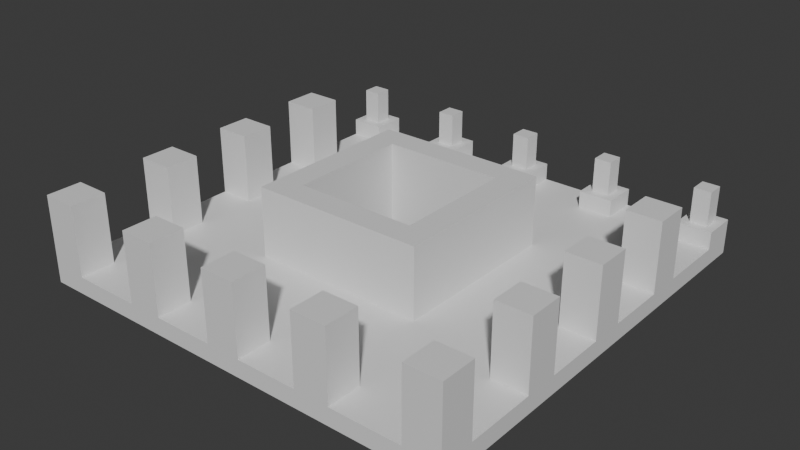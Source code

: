 # Source: Stage_Building_HighRiseB_Top20Lower_01.blend  (saved by Blender 5.2.45; exported with 4.5.12 LTS)
import bpy
from mathutils import Matrix  # noqa: F401  (used for matrix-valued properties, if any)

bpy.ops.wm.read_factory_settings(use_empty=True)
scene = bpy.context.scene
scene.name = 'Scene'

# ---- collections
col_collection = bpy.data.collections.new('Collection'); scene.collection.children.link(col_collection)

# ---- materials (node trees are filled in below, after node groups)
mat_concrete = bpy.data.materials.new('Concrete')
mat_concrete.diffuse_color = (0.6, 0.6, 0.6, 1.0)
mat_rebar = bpy.data.materials.new('Rebar')
mat_rebar.diffuse_color = (0.15, 0.25, 0.6, 1.0)

# ---- material node trees
mat_concrete.use_nodes = True; mat_concrete.node_tree.nodes.clear()
_N = mat_concrete.node_tree.nodes; _L = mat_concrete.node_tree.links
n0 = _N.new('ShaderNodeBsdfPrincipled'); n0.name = 'Principled BSDF'; n0.location = (-200, 100)
n0.inputs[10].default_value = 0.005
n1 = _N.new('ShaderNodeOutputMaterial'); n1.name = 'Material Output'; n1.location = (200, 100)
_L.new(n0.outputs[0], n1.inputs[0])
n1.is_active_output = True
mat_rebar.use_nodes = True; mat_rebar.node_tree.nodes.clear()
_N = mat_rebar.node_tree.nodes; _L = mat_rebar.node_tree.links
n0 = _N.new('ShaderNodeBsdfPrincipled'); n0.name = 'Principled BSDF'; n0.location = (-200, 100)
n0.inputs[10].default_value = 0.005
n1 = _N.new('ShaderNodeOutputMaterial'); n1.name = 'Material Output'; n1.location = (200, 100)
_L.new(n0.outputs[0], n1.inputs[0])
n1.is_active_output = True

# ---- world
world_world = bpy.data.worlds.new('World'); scene.world = world_world
world_world.use_nodes = True; world_world.node_tree.nodes.clear()
_N = world_world.node_tree.nodes; _L = world_world.node_tree.links
n0 = _N.new('ShaderNodeOutputWorld'); n0.name = 'World Output'; n0.location = (200, 100)
n1 = _N.new('ShaderNodeBackground'); n1.name = 'Background'; n1.location = (-200, 100)
n1.inputs[0].default_value = (0.05088, 0.05088, 0.05088, 1.0)
_L.new(n1.outputs[0], n0.inputs[0])
n0.is_active_output = True
world_world.color = (0.05088, 0.05088, 0.05088)
world_world.sun_shadow_jitter_overblur = 0.0

# ---- meshes
me_stage_building_highriseb_top20lower_01_concrete = bpy.data.meshes.new('Stage_Building_HighRiseB_Top20Lower_01_Concrete')
me_stage_building_highriseb_top20lower_01_concrete.from_pydata([(-4.0, -4.0, 0.0), (4.0, -4.0, 0.0), (-4.0, -3.6, 0.0), (4.0, -3.6, 0.0), (-4.0, -4.0, 4.0), (4.0, -4.0, 4.0), (-4.0, -3.6, 4.0), (4.0, -3.6, 4.0), (-4.0, -3.2, 0.0), (4.0, -3.2, 0.0), (-4.0, -2.8, 0.0), (4.0, -2.8, 0.0), (-4.0, -3.2, 4.0), (4.0, -3.2, 4.0), (-4.0, -2.8, 4.0), (4.0, -2.8, 4.0), (-4.0, -3.6, 0.0), (-3.6, -3.6, 0.0), (-4.0, -3.2, 0.0), (-3.6, -3.2, 0.0), (-4.0, -3.6, 4.0), (-3.6, -3.6, 4.0), (-4.0, -3.2, 4.0), (-3.6, -3.2, 4.0), (3.6, -3.6, 0.0), (4.0, -3.6, 0.0), (3.6, -3.2, 0.0), (4.0, -3.2, 0.0), (3.6, -3.6, 4.0), (4.0, -3.6, 4.0), (3.6, -3.2, 4.0), (4.0, -3.2, 4.0), (3.6, -2.8, 0.0), (4.0, -2.8, 0.0), (3.6, 2.8, 0.0), (4.0, 2.8, 0.0), (3.6, -2.8, 4.0), (4.0, -2.8, 4.0), (3.6, 2.8, 4.0), (4.0, 2.8, 4.0), (2.8, -2.8, 0.0), (3.2, -2.8, 0.0), (2.8, 2.8, 0.0), (3.2, 2.8, 0.0), (2.8, -2.8, 4.0), (3.2, -2.8, 4.0), (2.8, 2.8, 4.0), (3.2, 2.8, 4.0), (3.2, -2.8, 0.0), (3.6, -2.8, 0.0), (3.2, -2.4, 0.0), (3.6, -2.4, 0.0), (3.2, -2.8, 4.0), (3.6, -2.8, 4.0), (3.2, -2.4, 4.0), (3.6, -2.4, 4.0), (3.2, 2.4, 0.0), (3.6, 2.4, 0.0), (3.2, 2.8, 0.0), (3.6, 2.8, 0.0), (3.2, 2.4, 4.0), (3.6, 2.4, 4.0), (3.2, 2.8, 4.0), (3.6, 2.8, 4.0), (-4.0, 3.6, 0.0), (4.0, 3.6, 0.0), (-4.0, 4.0, 0.0), (4.0, 4.0, 0.0), (-4.0, 3.6, 4.0), (4.0, 3.6, 4.0), (-4.0, 4.0, 4.0), (4.0, 4.0, 4.0), (-4.0, 2.8, 0.0), (4.0, 2.8, 0.0), (-4.0, 3.2, 0.0), (4.0, 3.2, 0.0), (-4.0, 2.8, 4.0), (4.0, 2.8, 4.0), (-4.0, 3.2, 4.0), (4.0, 3.2, 4.0), (3.6, 3.2, 0.0), (4.0, 3.2, 0.0), (3.6, 3.6, 0.0), (4.0, 3.6, 0.0), (3.6, 3.2, 4.0), (4.0, 3.2, 4.0), (3.6, 3.6, 4.0), (4.0, 3.6, 4.0), (-4.0, 3.2, 0.0), (-3.6, 3.2, 0.0), (-4.0, 3.6, 0.0), (-3.6, 3.6, 0.0), (-4.0, 3.2, 4.0), (-3.6, 3.2, 4.0), (-4.0, 3.6, 4.0), (-3.6, 3.6, 4.0), (-4.0, -2.8, 0.0), (-3.6, -2.8, 0.0), (-4.0, 2.8, 0.0), (-3.6, 2.8, 0.0), (-4.0, -2.8, 4.0), (-3.6, -2.8, 4.0), (-4.0, 2.8, 4.0), (-3.6, 2.8, 4.0), (-3.2, -2.8, 0.0), (-2.8, -2.8, 0.0), (-3.2, 2.8, 0.0), (-2.8, 2.8, 0.0), (-3.2, -2.8, 4.0), (-2.8, -2.8, 4.0), (-3.2, 2.8, 4.0), (-2.8, 2.8, 4.0), (-3.6, 2.4, 0.0), (-3.2, 2.4, 0.0), (-3.6, 2.8, 0.0), (-3.2, 2.8, 0.0), (-3.6, 2.4, 4.0), (-3.2, 2.4, 4.0), (-3.6, 2.8, 4.0), (-3.2, 2.8, 4.0), (-3.6, -2.8, 0.0), (-3.2, -2.8, 0.0), (-3.6, -2.4, 0.0), (-3.2, -2.4, 0.0), (-3.6, -2.8, 4.0), (-3.2, -2.8, 4.0), (-3.6, -2.4, 4.0), (-3.2, -2.4, 4.0), (-10.0, -10.0, 0.0), (10.0, -10.0, 0.0), (-10.0, -4.0, 0.0), (10.0, -4.0, 0.0), (-10.0, -10.0, 0.8), (10.0, -10.0, 0.8), (-10.0, -4.0, 0.8), (10.0, -4.0, 0.8), (-10.0, -4.0, 0.0), (-4.0, -4.0, 0.0), (-10.0, 4.0, 0.0), (-4.0, 4.0, 0.0), (-10.0, -4.0, 0.8), (-4.0, -4.0, 0.8), (-10.0, 4.0, 0.8), (-4.0, 4.0, 0.8), (4.0, -4.0, 0.0), (10.0, -4.0, 0.0), (4.0, 4.0, 0.0), (10.0, 4.0, 0.0), (4.0, -4.0, 0.8), (10.0, -4.0, 0.8), (4.0, 4.0, 0.8), (10.0, 4.0, 0.8), (-10.0, 4.0, 0.0), (10.0, 4.0, 0.0), (-10.0, 10.0, 0.0), (10.0, 10.0, 0.0), (-10.0, 4.0, 0.8), (10.0, 4.0, 0.8), (-10.0, 10.0, 0.8), (10.0, 10.0, 0.8), (-10.0, -10.0, 0.8), (-8.4, -10.0, 0.8), (-10.0, -8.4, 0.8), (-8.4, -8.4, 0.8), (-10.0, -10.0, 4.0), (-8.4, -10.0, 4.0), (-10.0, -8.4, 4.0), (-8.4, -8.4, 4.0), (-10.0, -5.2, 0.8), (-8.4, -5.2, 0.8), (-10.0, -3.6, 0.8), (-8.4, -3.6, 0.8), (-10.0, -5.2, 4.0), (-8.4, -5.2, 4.0), (-10.0, -3.6, 4.0), (-8.4, -3.6, 4.0), (-10.0, -0.8, 0.8), (-8.4, -0.8, 0.8), (-10.0, 0.8, 0.8), (-8.4, 0.8, 0.8), (-10.0, -0.8, 4.0), (-8.4, -0.8, 4.0), (-10.0, 0.8, 4.0), (-8.4, 0.8, 4.0), (-10.0, 3.6, 0.8), (-8.4, 3.6, 0.8), (-10.0, 5.2, 0.8), (-8.4, 5.2, 0.8), (-10.0, 3.6, 4.0), (-8.4, 3.6, 4.0), (-10.0, 5.2, 4.0), (-8.4, 5.2, 4.0), (-10.0, 8.4, 0.8), (-8.4, 8.4, 0.8), (-10.0, 10.0, 0.8), (-8.4, 10.0, 0.8), (-10.0, 8.4, 1.6), (-8.4, 8.4, 1.6), (-10.0, 10.0, 1.6), (-8.4, 10.0, 1.6), (-5.2, -10.0, 0.8), (-3.6, -10.0, 0.8), (-5.2, -8.4, 0.8), (-3.6, -8.4, 0.8), (-5.2, -10.0, 4.0), (-3.6, -10.0, 4.0), (-5.2, -8.4, 4.0), (-3.6, -8.4, 4.0), (-5.2, 8.4, 0.8), (-3.6, 8.4, 0.8), (-5.2, 10.0, 0.8), (-3.6, 10.0, 0.8), (-5.2, 8.4, 1.6), (-3.6, 8.4, 1.6), (-5.2, 10.0, 1.6), (-3.6, 10.0, 1.6), (-0.8, -10.0, 0.8), (0.8, -10.0, 0.8), (-0.8, -8.4, 0.8), (0.8, -8.4, 0.8), (-0.8, -10.0, 4.0), (0.8, -10.0, 4.0), (-0.8, -8.4, 4.0), (0.8, -8.4, 4.0), (-0.8, 8.4, 0.8), (0.8, 8.4, 0.8), (-0.8, 10.0, 0.8), (0.8, 10.0, 0.8), (-0.8, 8.4, 1.6), (0.8, 8.4, 1.6), (-0.8, 10.0, 1.6), (0.8, 10.0, 1.6), (3.6, -10.0, 0.8), (5.2, -10.0, 0.8), (3.6, -8.4, 0.8), (5.2, -8.4, 0.8), (3.6, -10.0, 4.0), (5.2, -10.0, 4.0), (3.6, -8.4, 4.0), (5.2, -8.4, 4.0), (3.6, 8.4, 0.8), (5.2, 8.4, 0.8), (3.6, 10.0, 0.8), (5.2, 10.0, 0.8), (3.6, 8.4, 1.6), (5.2, 8.4, 1.6), (3.6, 10.0, 1.6), (5.2, 10.0, 1.6), (8.4, -10.0, 0.8), (10.0, -10.0, 0.8), (8.4, -8.4, 0.8), (10.0, -8.4, 0.8), (8.4, -10.0, 4.0), (10.0, -10.0, 4.0), (8.4, -8.4, 4.0), (10.0, -8.4, 4.0), (8.4, -5.2, 0.8), (10.0, -5.2, 0.8), (8.4, -3.6, 0.8), (10.0, -3.6, 0.8), (8.4, -5.2, 4.0), (10.0, -5.2, 4.0), (8.4, -3.6, 4.0), (10.0, -3.6, 4.0), (8.4, -0.8, 0.8), (10.0, -0.8, 0.8), (8.4, 0.8, 0.8), (10.0, 0.8, 0.8), (8.4, -0.8, 4.0), (10.0, -0.8, 4.0), (8.4, 0.8, 4.0), (10.0, 0.8, 4.0), (8.4, 3.6, 0.8), (10.0, 3.6, 0.8), (8.4, 5.2, 0.8), (10.0, 5.2, 0.8), (8.4, 3.6, 4.0), (10.0, 3.6, 4.0), (8.4, 5.2, 4.0), (10.0, 5.2, 4.0), (8.4, 8.4, 0.8), (10.0, 8.4, 0.8), (8.4, 10.0, 0.8), (10.0, 10.0, 0.8), (8.4, 8.4, 1.6), (10.0, 8.4, 1.6), (8.4, 10.0, 1.6), (10.0, 10.0, 1.6)], [], [(0, 2, 3, 1), (4, 5, 7, 6), (0, 1, 5, 4), (2, 6, 7, 3), (0, 4, 6, 2), (1, 3, 7, 5), (8, 10, 11, 9), (12, 13, 15, 14), (8, 9, 13, 12), (10, 14, 15, 11), (8, 12, 14, 10), (9, 11, 15, 13), (16, 18, 19, 17), (20, 21, 23, 22), (16, 17, 21, 20), (18, 22, 23, 19), (16, 20, 22, 18), (17, 19, 23, 21), (24, 26, 27, 25), (28, 29, 31, 30), (24, 25, 29, 28), (26, 30, 31, 27), (24, 28, 30, 26), (25, 27, 31, 29), (32, 34, 35, 33), (36, 37, 39, 38), (32, 33, 37, 36), (34, 38, 39, 35), (32, 36, 38, 34), (33, 35, 39, 37), (40, 42, 43, 41), (44, 45, 47, 46), (40, 41, 45, 44), (42, 46, 47, 43), (40, 44, 46, 42), (41, 43, 47, 45), (48, 50, 51, 49), (52, 53, 55, 54), (48, 49, 53, 52), (50, 54, 55, 51), (48, 52, 54, 50), (49, 51, 55, 53), (56, 58, 59, 57), (60, 61, 63, 62), (56, 57, 61, 60), (58, 62, 63, 59), (56, 60, 62, 58), (57, 59, 63, 61), (64, 66, 67, 65), (68, 69, 71, 70), (64, 65, 69, 68), (66, 70, 71, 67), (64, 68, 70, 66), (65, 67, 71, 69), (72, 74, 75, 73), (76, 77, 79, 78), (72, 73, 77, 76), (74, 78, 79, 75), (72, 76, 78, 74), (73, 75, 79, 77), (80, 82, 83, 81), (84, 85, 87, 86), (80, 81, 85, 84), (82, 86, 87, 83), (80, 84, 86, 82), (81, 83, 87, 85), (88, 90, 91, 89), (92, 93, 95, 94), (88, 89, 93, 92), (90, 94, 95, 91), (88, 92, 94, 90), (89, 91, 95, 93), (96, 98, 99, 97), (100, 101, 103, 102), (96, 97, 101, 100), (98, 102, 103, 99), (96, 100, 102, 98), (97, 99, 103, 101), (104, 106, 107, 105), (108, 109, 111, 110), (104, 105, 109, 108), (106, 110, 111, 107), (104, 108, 110, 106), (105, 107, 111, 109), (112, 114, 115, 113), (116, 117, 119, 118), (112, 113, 117, 116), (114, 118, 119, 115), (112, 116, 118, 114), (113, 115, 119, 117), (120, 122, 123, 121), (124, 125, 127, 126), (120, 121, 125, 124), (122, 126, 127, 123), (120, 124, 126, 122), (121, 123, 127, 125), (128, 130, 131, 129), (132, 133, 135, 134), (128, 129, 133, 132), (130, 134, 135, 131), (128, 132, 134, 130), (129, 131, 135, 133), (136, 138, 139, 137), (140, 141, 143, 142), (136, 137, 141, 140), (138, 142, 143, 139), (136, 140, 142, 138), (137, 139, 143, 141), (144, 146, 147, 145), (148, 149, 151, 150), (144, 145, 149, 148), (146, 150, 151, 147), (144, 148, 150, 146), (145, 147, 151, 149), (152, 154, 155, 153), (156, 157, 159, 158), (152, 153, 157, 156), (154, 158, 159, 155), (152, 156, 158, 154), (153, 155, 159, 157), (160, 162, 163, 161), (164, 165, 167, 166), (160, 161, 165, 164), (162, 166, 167, 163), (160, 164, 166, 162), (161, 163, 167, 165), (168, 170, 171, 169), (172, 173, 175, 174), (168, 169, 173, 172), (170, 174, 175, 171), (168, 172, 174, 170), (169, 171, 175, 173), (176, 178, 179, 177), (180, 181, 183, 182), (176, 177, 181, 180), (178, 182, 183, 179), (176, 180, 182, 178), (177, 179, 183, 181), (184, 186, 187, 185), (188, 189, 191, 190), (184, 185, 189, 188), (186, 190, 191, 187), (184, 188, 190, 186), (185, 187, 191, 189), (192, 194, 195, 193), (196, 197, 199, 198), (192, 193, 197, 196), (194, 198, 199, 195), (192, 196, 198, 194), (193, 195, 199, 197), (200, 202, 203, 201), (204, 205, 207, 206), (200, 201, 205, 204), (202, 206, 207, 203), (200, 204, 206, 202), (201, 203, 207, 205), (208, 210, 211, 209), (212, 213, 215, 214), (208, 209, 213, 212), (210, 214, 215, 211), (208, 212, 214, 210), (209, 211, 215, 213), (216, 218, 219, 217), (220, 221, 223, 222), (216, 217, 221, 220), (218, 222, 223, 219), (216, 220, 222, 218), (217, 219, 223, 221), (224, 226, 227, 225), (228, 229, 231, 230), (224, 225, 229, 228), (226, 230, 231, 227), (224, 228, 230, 226), (225, 227, 231, 229), (232, 234, 235, 233), (236, 237, 239, 238), (232, 233, 237, 236), (234, 238, 239, 235), (232, 236, 238, 234), (233, 235, 239, 237), (240, 242, 243, 241), (244, 245, 247, 246), (240, 241, 245, 244), (242, 246, 247, 243), (240, 244, 246, 242), (241, 243, 247, 245), (248, 250, 251, 249), (252, 253, 255, 254), (248, 249, 253, 252), (250, 254, 255, 251), (248, 252, 254, 250), (249, 251, 255, 253), (256, 258, 259, 257), (260, 261, 263, 262), (256, 257, 261, 260), (258, 262, 263, 259), (256, 260, 262, 258), (257, 259, 263, 261), (264, 266, 267, 265), (268, 269, 271, 270), (264, 265, 269, 268), (266, 270, 271, 267), (264, 268, 270, 266), (265, 267, 271, 269), (272, 274, 275, 273), (276, 277, 279, 278), (272, 273, 277, 276), (274, 278, 279, 275), (272, 276, 278, 274), (273, 275, 279, 277), (280, 282, 283, 281), (284, 285, 287, 286), (280, 281, 285, 284), (282, 286, 287, 283), (280, 284, 286, 282), (281, 283, 287, 285)])
me_stage_building_highriseb_top20lower_01_concrete.materials.append(mat_concrete)
me_stage_building_highriseb_top20lower_01_concrete.update()
me_stage_building_highriseb_top20lower_01_rebar = bpy.data.meshes.new('Stage_Building_HighRiseB_Top20Lower_01_Rebar')
me_stage_building_highriseb_top20lower_01_rebar.from_pydata([(-3.6, -3.6, 0.0), (3.6, -3.6, 0.0), (-3.6, -3.2, 0.0), (3.6, -3.2, 0.0), (-3.6, -3.6, 4.0), (3.6, -3.6, 4.0), (-3.6, -3.2, 4.0), (3.6, -3.2, 4.0), (3.2, -2.4, 0.0), (3.6, -2.4, 0.0), (3.2, 2.4, 0.0), (3.6, 2.4, 0.0), (3.2, -2.4, 4.0), (3.6, -2.4, 4.0), (3.2, 2.4, 4.0), (3.6, 2.4, 4.0), (-3.6, 3.2, 0.0), (3.6, 3.2, 0.0), (-3.6, 3.6, 0.0), (3.6, 3.6, 0.0), (-3.6, 3.2, 4.0), (3.6, 3.2, 4.0), (-3.6, 3.6, 4.0), (3.6, 3.6, 4.0), (-3.6, -2.4, 0.0), (-3.2, -2.4, 0.0), (-3.6, 2.4, 0.0), (-3.2, 2.4, 0.0), (-3.6, -2.4, 4.0), (-3.2, -2.4, 4.0), (-3.6, 2.4, 4.0), (-3.2, 2.4, 4.0), (-9.6, 8.8, 1.6), (-8.8, 8.8, 1.6), (-9.6, 9.6, 1.6), (-8.8, 9.6, 1.6), (-9.6, 8.8, 3.2), (-8.8, 8.8, 3.2), (-9.6, 9.6, 3.2), (-8.8, 9.6, 3.2), (-4.8, 8.8, 1.6), (-4.0, 8.8, 1.6), (-4.8, 9.6, 1.6), (-4.0, 9.6, 1.6), (-4.8, 8.8, 3.2), (-4.0, 8.8, 3.2), (-4.8, 9.6, 3.2), (-4.0, 9.6, 3.2), (-0.4, 8.8, 1.6), (0.4, 8.8, 1.6), (-0.4, 9.6, 1.6), (0.4, 9.6, 1.6), (-0.4, 8.8, 3.2), (0.4, 8.8, 3.2), (-0.4, 9.6, 3.2), (0.4, 9.6, 3.2), (4.0, 8.8, 1.6), (4.8, 8.8, 1.6), (4.0, 9.6, 1.6), (4.8, 9.6, 1.6), (4.0, 8.8, 3.2), (4.8, 8.8, 3.2), (4.0, 9.6, 3.2), (4.8, 9.6, 3.2), (8.8, 8.8, 1.6), (9.6, 8.8, 1.6), (8.8, 9.6, 1.6), (9.6, 9.6, 1.6), (8.8, 8.8, 3.2), (9.6, 8.8, 3.2), (8.8, 9.6, 3.2), (9.6, 9.6, 3.2)], [], [(0, 2, 3, 1), (4, 5, 7, 6), (0, 1, 5, 4), (2, 6, 7, 3), (0, 4, 6, 2), (1, 3, 7, 5), (8, 10, 11, 9), (12, 13, 15, 14), (8, 9, 13, 12), (10, 14, 15, 11), (8, 12, 14, 10), (9, 11, 15, 13), (16, 18, 19, 17), (20, 21, 23, 22), (16, 17, 21, 20), (18, 22, 23, 19), (16, 20, 22, 18), (17, 19, 23, 21), (24, 26, 27, 25), (28, 29, 31, 30), (24, 25, 29, 28), (26, 30, 31, 27), (24, 28, 30, 26), (25, 27, 31, 29), (32, 34, 35, 33), (36, 37, 39, 38), (32, 33, 37, 36), (34, 38, 39, 35), (32, 36, 38, 34), (33, 35, 39, 37), (40, 42, 43, 41), (44, 45, 47, 46), (40, 41, 45, 44), (42, 46, 47, 43), (40, 44, 46, 42), (41, 43, 47, 45), (48, 50, 51, 49), (52, 53, 55, 54), (48, 49, 53, 52), (50, 54, 55, 51), (48, 52, 54, 50), (49, 51, 55, 53), (56, 58, 59, 57), (60, 61, 63, 62), (56, 57, 61, 60), (58, 62, 63, 59), (56, 60, 62, 58), (57, 59, 63, 61), (64, 66, 67, 65), (68, 69, 71, 70), (64, 65, 69, 68), (66, 70, 71, 67), (64, 68, 70, 66), (65, 67, 71, 69)])
me_stage_building_highriseb_top20lower_01_rebar.materials.append(mat_rebar)
me_stage_building_highriseb_top20lower_01_rebar.update()

# ---- objects
ob_stage_building_highriseb_top20lower_01 = bpy.data.objects.new('Stage_Building_HighRiseB_Top20Lower_01', None)
ob_stage_building_highriseb_top20lower_01_concrete = bpy.data.objects.new('Stage_Building_HighRiseB_Top20Lower_01_Concrete', me_stage_building_highriseb_top20lower_01_concrete)
ob_stage_building_highriseb_top20lower_01_rebar = bpy.data.objects.new('Stage_Building_HighRiseB_Top20Lower_01_Rebar', me_stage_building_highriseb_top20lower_01_rebar)

# ---- transforms, parenting, visibility, modifiers, constraints
ob_stage_building_highriseb_top20lower_01.location = (0.0, 0.0, 0.0)
ob_stage_building_highriseb_top20lower_01_concrete.parent = ob_stage_building_highriseb_top20lower_01
ob_stage_building_highriseb_top20lower_01_concrete.location = (0.0, 0.0, 0.0)
ob_stage_building_highriseb_top20lower_01_rebar.parent = ob_stage_building_highriseb_top20lower_01
ob_stage_building_highriseb_top20lower_01_rebar.location = (0.0, 0.0, 0.0)

# ---- collection membership
col_collection.objects.link(ob_stage_building_highriseb_top20lower_01)
col_collection.objects.link(ob_stage_building_highriseb_top20lower_01_concrete)
col_collection.objects.link(ob_stage_building_highriseb_top20lower_01_rebar)

# ---- scene / render settings (as saved in the file)
scene.frame_start = 1; scene.frame_end = 250; scene.frame_set(1)
scene.render.engine = 'BLENDER_EEVEE_NEXT'
scene.render.bake_bias = 0.0
scene.render.bake_samples = 0
scene.render.compositor_device = 'GPU'
scene.eevee.use_volume_custom_range = False
scene.eevee.fast_gi_thickness_near = 0.1
scene.eevee.fast_gi_thickness_far = 0.0
scene.eevee.ray_tracing_options.screen_trace_thickness = 0.1
bpy.context.view_layer.update()

# ---- added for rendering (the .blend has no active camera and no usable light): camera, sun
cam_auto = bpy.data.cameras.new('AutoCamera')
cam_auto.lens = 50.0
cam_auto.sensor_width = 36.0
cam_auto.clip_end = 1000.0
ob_auto_camera = bpy.data.objects.new('AutoCamera', cam_auto)
scene.collection.objects.link(ob_auto_camera)
ob_auto_camera.location = (26.4297, -31.7156, 23.1438)
ob_auto_camera.rotation_euler = (1.09748, -7.21219e-08, 0.694738)
scene.camera = ob_auto_camera
light_auto_sun = bpy.data.lights.new('AutoSun', 'SUN')
light_auto_sun.energy = 3.0
light_auto_sun.angle = 0.0523599
ob_auto_sun = bpy.data.objects.new('AutoSun', light_auto_sun)
scene.collection.objects.link(ob_auto_sun)
ob_auto_sun.rotation_euler = (0.872665, 0.174533, 0.523599)
bpy.context.view_layer.update()
